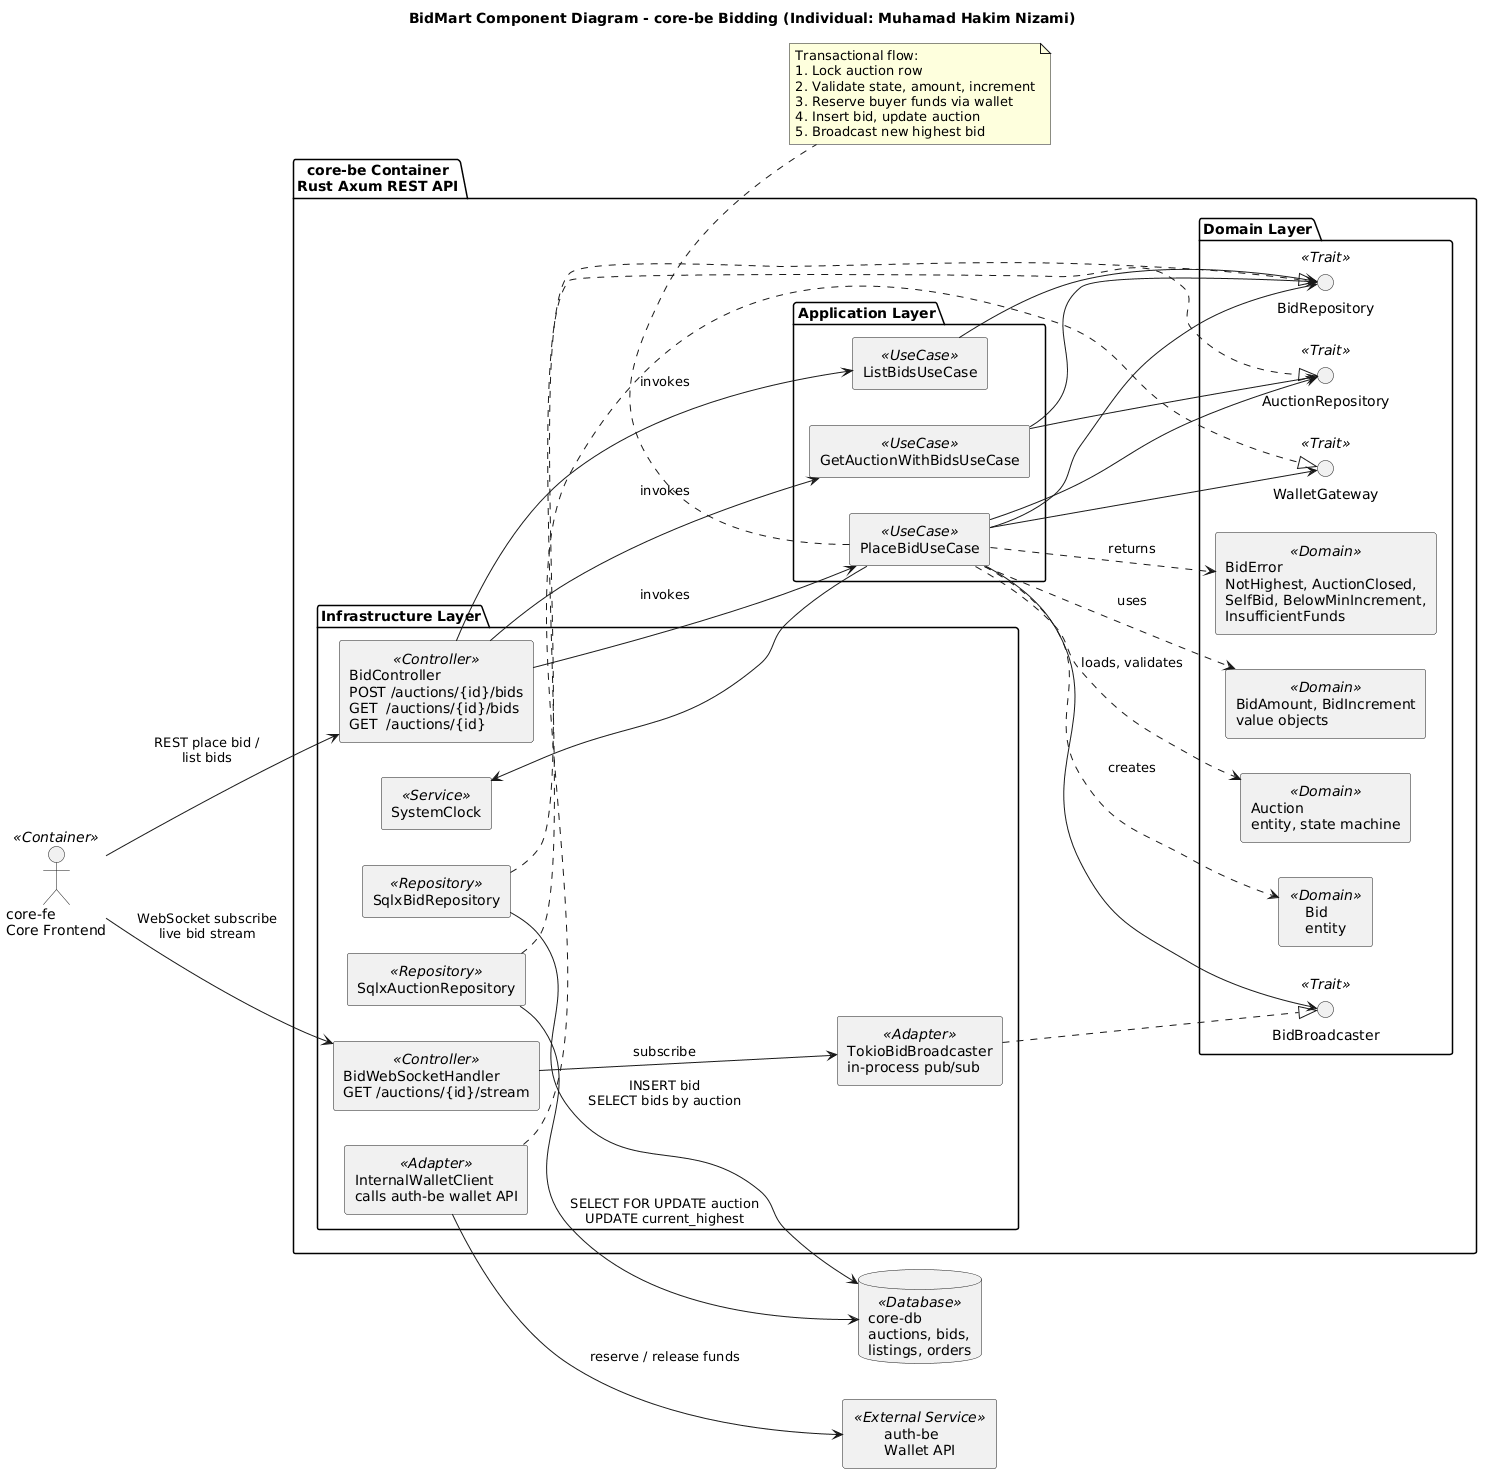

The diagram above was rendered by PlantUML. Its source (embedded in the PNG):
@startuml
title BidMart Component Diagram - core-be Bidding (Individual: Muhamad Hakim Nizami)
left to right direction
skinparam componentStyle rectangle

actor "core-fe\nCore Frontend" as CoreFE <<Container>>

package "core-be Container\nRust Axum REST API" {

  package "Infrastructure Layer" {
    component "BidController\nPOST /auctions/{id}/bids\nGET  /auctions/{id}/bids\nGET  /auctions/{id}" as BidController <<Controller>>
    component "BidWebSocketHandler\nGET /auctions/{id}/stream" as BidWS <<Controller>>
    component "SqlxAuctionRepository" as AuctionRepo <<Repository>>
    component "SqlxBidRepository" as BidRepo <<Repository>>
    component "InternalWalletClient\ncalls auth-be wallet API" as WalletClient <<Adapter>>
    component "TokioBidBroadcaster\nin-process pub/sub" as Broadcaster <<Adapter>>
    component "SystemClock" as Clock <<Service>>
  }

  package "Application Layer" {
    component "PlaceBidUseCase" as PlaceBidUC <<UseCase>>
    component "ListBidsUseCase" as ListBidsUC <<UseCase>>
    component "GetAuctionWithBidsUseCase" as GetAuctionUC <<UseCase>>
  }

  package "Domain Layer" {
    component "Bid\nentity" as BidEntity <<Domain>>
    component "Auction\nentity, state machine" as AuctionEntity <<Domain>>
    component "BidAmount, BidIncrement\nvalue objects" as BidValue <<Domain>>
    component "BidError\nNotHighest, AuctionClosed,\nSelfBid, BelowMinIncrement,\nInsufficientFunds" as BidError <<Domain>>
    interface "AuctionRepository" as AuctionRepoTrait <<Trait>>
    interface "BidRepository" as BidRepoTrait <<Trait>>
    interface "WalletGateway" as WalletTrait <<Trait>>
    interface "BidBroadcaster" as BroadcasterTrait <<Trait>>
  }
}

database "core-db\nauctions, bids,\nlistings, orders" as CoreDB <<Database>>
component "auth-be\nWallet API" as AuthBE <<External Service>>

CoreFE --> BidController : REST place bid /\nlist bids
CoreFE --> BidWS : WebSocket subscribe\nlive bid stream

BidController --> PlaceBidUC : invokes
BidController --> ListBidsUC : invokes
BidController --> GetAuctionUC : invokes
BidWS --> Broadcaster : subscribe

PlaceBidUC --> AuctionRepoTrait
PlaceBidUC --> BidRepoTrait
PlaceBidUC --> WalletTrait
PlaceBidUC --> BroadcasterTrait
PlaceBidUC --> Clock
ListBidsUC --> BidRepoTrait
GetAuctionUC --> AuctionRepoTrait
GetAuctionUC --> BidRepoTrait

PlaceBidUC ..> BidEntity : creates
PlaceBidUC ..> AuctionEntity : loads, validates
PlaceBidUC ..> BidValue : uses
PlaceBidUC ..> BidError : returns

AuctionRepo ..|> AuctionRepoTrait
BidRepo ..|> BidRepoTrait
WalletClient ..|> WalletTrait
Broadcaster ..|> BroadcasterTrait

AuctionRepo --> CoreDB : SELECT FOR UPDATE auction\nUPDATE current_highest
BidRepo --> CoreDB : INSERT bid\nSELECT bids by auction
WalletClient --> AuthBE : reserve / release funds

note bottom of PlaceBidUC
Transactional flow:
1. Lock auction row
2. Validate state, amount, increment
3. Reserve buyer funds via wallet
4. Insert bid, update auction
5. Broadcast new highest bid
end note
@enduml